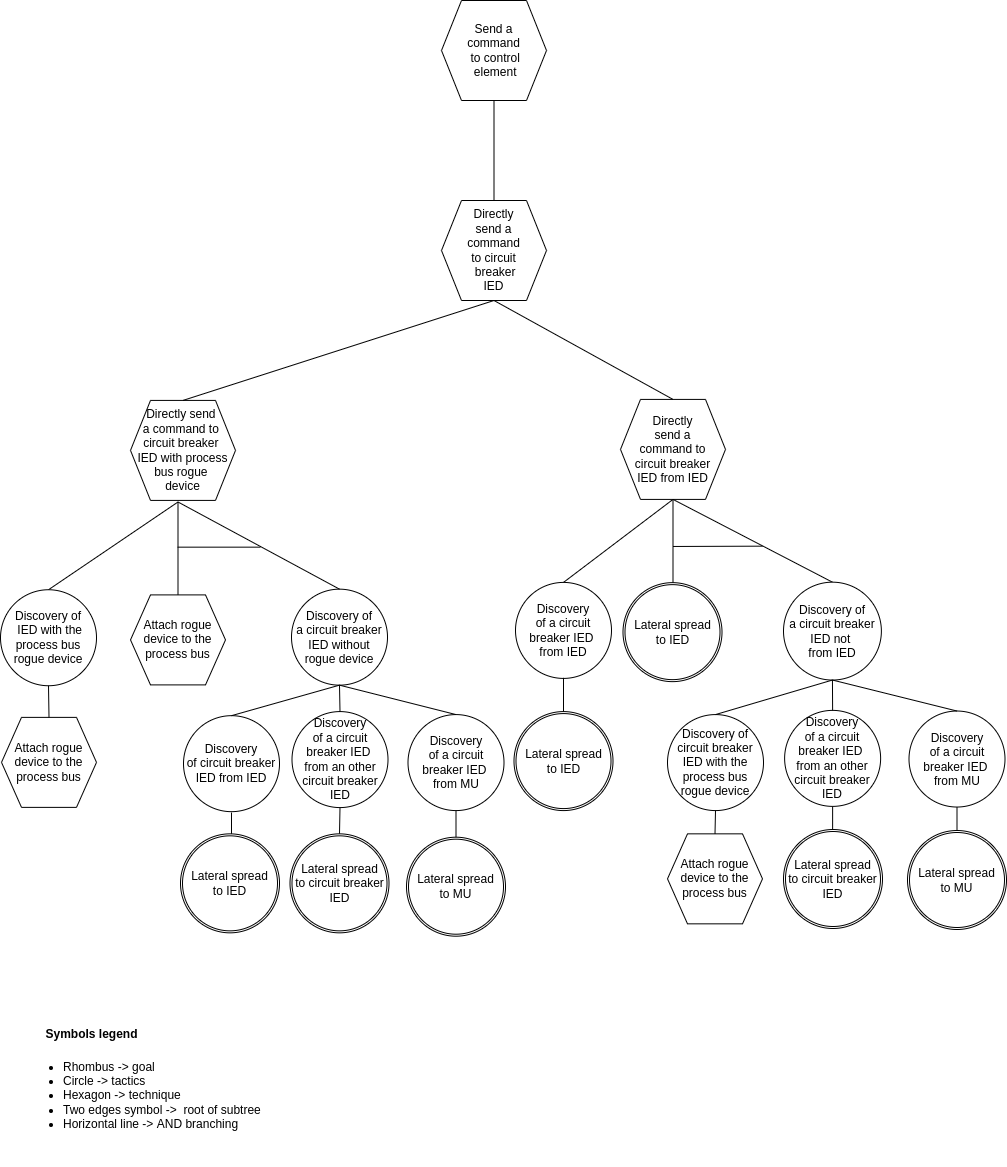

The diagram above was exported from draw.io. Its source (the exported page's mxGraphModel, read from the mxfile embedded in the PNG):
<mxGraphModel dx="572" dy="2005" grid="1" gridSize="10" guides="1" tooltips="1" connect="1" arrows="1" fold="1" page="1" pageScale="1" pageWidth="850" pageHeight="1100" math="0" shadow="0">
  <root>
    <mxCell id="0" />
    <mxCell id="1" parent="0" />
    <mxCell id="wkG5_CU37ZLFnjXLYzD5-3" value="" style="endArrow=none;html=1;rounded=0;exitX=0.5;exitY=0;exitDx=0;exitDy=0;entryX=0.5;entryY=1;entryDx=0;entryDy=0;" parent="1" source="wkG5_CU37ZLFnjXLYzD5-10" target="wkG5_CU37ZLFnjXLYzD5-7" edge="1">
      <mxGeometry width="50" height="50" relative="1" as="geometry">
        <mxPoint x="-197.25" y="127.5" as="sourcePoint" />
        <mxPoint x="298" y="70" as="targetPoint" />
        <Array as="points" />
      </mxGeometry>
    </mxCell>
    <mxCell id="wkG5_CU37ZLFnjXLYzD5-7" value="&lt;span style=&quot;font-family: &amp;#34;helvetica&amp;#34;&quot;&gt;Send a&lt;/span&gt;&lt;br style=&quot;font-family: &amp;#34;helvetica&amp;#34;&quot;&gt;&lt;span style=&quot;font-family: &amp;#34;helvetica&amp;#34;&quot;&gt;command&lt;/span&gt;&lt;br style=&quot;font-family: &amp;#34;helvetica&amp;#34;&quot;&gt;&lt;span style=&quot;font-family: &amp;#34;helvetica&amp;#34;&quot;&gt;&amp;nbsp;to control&lt;/span&gt;&lt;br style=&quot;font-family: &amp;#34;helvetica&amp;#34;&quot;&gt;&lt;span style=&quot;font-family: &amp;#34;helvetica&amp;#34;&quot;&gt;&amp;nbsp;element&lt;/span&gt;" style="shape=hexagon;perimeter=hexagonPerimeter2;whiteSpace=wrap;html=1;fixedSize=1;" parent="1" vertex="1">
      <mxGeometry x="1470" y="-40" width="105" height="100" as="geometry" />
    </mxCell>
    <mxCell id="wkG5_CU37ZLFnjXLYzD5-10" value="Directly&lt;br&gt;send a&lt;br&gt;command&lt;br&gt;&amp;nbsp;to circuit &lt;br&gt;&amp;nbsp;breaker&lt;br&gt;IED" style="shape=hexagon;perimeter=hexagonPerimeter2;whiteSpace=wrap;html=1;fixedSize=1;" parent="1" vertex="1">
      <mxGeometry x="1470" y="160.0000000000001" width="105" height="100" as="geometry" />
    </mxCell>
    <mxCell id="A3K8B1xX85LwOK0DyzmP-1" value="&lt;font style=&quot;font-size: 12px&quot;&gt;Symbols legend&lt;/font&gt;" style="text;strokeColor=none;fillColor=none;html=1;fontSize=24;fontStyle=1;verticalAlign=middle;align=center;" parent="1" vertex="1">
      <mxGeometry x="1070" y="970.0000000000003" width="100" height="40" as="geometry" />
    </mxCell>
    <mxCell id="A3K8B1xX85LwOK0DyzmP-2" value="&lt;ul&gt;&lt;li&gt;&lt;span&gt;Rhombus -&amp;gt; goal&lt;/span&gt;&lt;/li&gt;&lt;li&gt;&lt;span&gt;Circle -&amp;gt; tactics&lt;/span&gt;&lt;br&gt;&lt;/li&gt;&lt;li&gt;Hexagon -&amp;gt; technique&lt;/li&gt;&lt;li&gt;Two edges symbol -&amp;gt;&amp;nbsp; root of subtree&amp;nbsp;&lt;/li&gt;&lt;li&gt;Horizontal line -&amp;gt; AND branching&lt;/li&gt;&lt;/ul&gt;" style="text;strokeColor=none;fillColor=none;html=1;whiteSpace=wrap;verticalAlign=middle;overflow=hidden;fontSize=12;" parent="1" vertex="1">
      <mxGeometry x="1050" y="984.34" width="256" height="141.66" as="geometry" />
    </mxCell>
    <mxCell id="SHvtu495LuJL_pqycYQE-24" value="" style="endArrow=none;html=1;rounded=0;entryX=0.5;entryY=0;entryDx=0;entryDy=0;exitX=0.5;exitY=1;exitDx=0;exitDy=0;" parent="1" source="LZbwzX13tQkmF7auQUtu-51" target="O24KiBHbzsjBn8kWaOKx-2" edge="1">
      <mxGeometry width="50" height="50" relative="1" as="geometry">
        <mxPoint x="1516" y="464.9999999999998" as="sourcePoint" />
        <mxPoint x="1259.25" y="431.4999999999999" as="targetPoint" />
        <Array as="points" />
      </mxGeometry>
    </mxCell>
    <mxCell id="O24KiBHbzsjBn8kWaOKx-2" value="Discovery&lt;br&gt;of a circuit breaker IED &lt;br&gt;from IED" style="ellipse;whiteSpace=wrap;html=1;aspect=fixed;" parent="1" vertex="1">
      <mxGeometry x="1544" y="541.9100000000003" width="96" height="96" as="geometry" />
    </mxCell>
    <mxCell id="LZbwzX13tQkmF7auQUtu-51" value="Directly&lt;br&gt;send a&lt;br&gt;command to&lt;br&gt;circuit breaker&lt;br&gt;IED from IED" style="shape=hexagon;perimeter=hexagonPerimeter2;whiteSpace=wrap;html=1;fixedSize=1;" parent="1" vertex="1">
      <mxGeometry x="1649" y="358.90999999999974" width="105" height="100" as="geometry" />
    </mxCell>
    <mxCell id="LZbwzX13tQkmF7auQUtu-53" value="" style="endArrow=none;html=1;rounded=0;entryX=0.5;entryY=0;entryDx=0;entryDy=0;exitX=0.5;exitY=1;exitDx=0;exitDy=0;fontStyle=1" parent="1" source="wkG5_CU37ZLFnjXLYzD5-10" target="LZbwzX13tQkmF7auQUtu-51" edge="1">
      <mxGeometry width="50" height="50" relative="1" as="geometry">
        <mxPoint x="1707" y="267.24999999999994" as="sourcePoint" />
        <mxPoint x="1592.5" y="297.24999999999994" as="targetPoint" />
      </mxGeometry>
    </mxCell>
    <mxCell id="LZbwzX13tQkmF7auQUtu-72" value="" style="endArrow=none;html=1;rounded=0;entryX=0.5;entryY=0;entryDx=0;entryDy=0;exitX=0.5;exitY=1;exitDx=0;exitDy=0;" parent="1" source="LZbwzX13tQkmF7auQUtu-51" edge="1">
      <mxGeometry width="50" height="50" relative="1" as="geometry">
        <mxPoint x="1216" y="479.5899999999998" as="sourcePoint" />
        <mxPoint x="1701.5" y="552.8200000000003" as="targetPoint" />
      </mxGeometry>
    </mxCell>
    <mxCell id="LZbwzX13tQkmF7auQUtu-73" value="" style="endArrow=none;html=1;rounded=0;exitX=0.5;exitY=1;exitDx=0;exitDy=0;entryX=0.5;entryY=0;entryDx=0;entryDy=0;" parent="1" source="LZbwzX13tQkmF7auQUtu-51" target="LZbwzX13tQkmF7auQUtu-78" edge="1">
      <mxGeometry width="50" height="50" relative="1" as="geometry">
        <mxPoint x="1216" y="479.5899999999998" as="sourcePoint" />
        <mxPoint x="1813.5" y="541.0500000000003" as="targetPoint" />
      </mxGeometry>
    </mxCell>
    <mxCell id="LZbwzX13tQkmF7auQUtu-74" value="Attach rogue device to the process bus" style="shape=hexagon;perimeter=hexagonPerimeter2;whiteSpace=wrap;html=1;fixedSize=1;" parent="1" vertex="1">
      <mxGeometry x="1696" y="793.3400000000005" width="95" height="90" as="geometry" />
    </mxCell>
    <mxCell id="LZbwzX13tQkmF7auQUtu-75" value="Discovery of&lt;br&gt;&amp;nbsp;circuit breaker &lt;br&gt;IED with the process bus rogue device" style="ellipse;whiteSpace=wrap;html=1;aspect=fixed;" parent="1" vertex="1">
      <mxGeometry x="1696" y="674.0800000000004" width="96" height="96" as="geometry" />
    </mxCell>
    <mxCell id="LZbwzX13tQkmF7auQUtu-76" value="" style="endArrow=none;html=1;rounded=0;entryX=0.5;entryY=0;entryDx=0;entryDy=0;exitX=0.5;exitY=1;exitDx=0;exitDy=0;" parent="1" source="LZbwzX13tQkmF7auQUtu-75" target="LZbwzX13tQkmF7auQUtu-74" edge="1">
      <mxGeometry width="50" height="50" relative="1" as="geometry">
        <mxPoint x="1708.13" y="713.1500000000003" as="sourcePoint" />
        <mxPoint x="1745.63" y="742.1500000000003" as="targetPoint" />
      </mxGeometry>
    </mxCell>
    <mxCell id="LZbwzX13tQkmF7auQUtu-77" value="" style="endArrow=none;html=1;rounded=0;" parent="1" edge="1">
      <mxGeometry width="50" height="50" relative="1" as="geometry">
        <mxPoint x="1701.5" y="505.96999999999986" as="sourcePoint" />
        <mxPoint x="1791" y="505.66" as="targetPoint" />
      </mxGeometry>
    </mxCell>
    <mxCell id="LZbwzX13tQkmF7auQUtu-78" value="Discovery of&lt;br&gt;a circuit breaker IED not &lt;br&gt;from IED" style="ellipse;whiteSpace=wrap;html=1;aspect=fixed;" parent="1" vertex="1">
      <mxGeometry x="1812" y="541.6700000000003" width="97.88" height="97.88" as="geometry" />
    </mxCell>
    <mxCell id="LZbwzX13tQkmF7auQUtu-79" value="" style="endArrow=none;html=1;rounded=0;exitX=0.5;exitY=0;exitDx=0;exitDy=0;entryX=0.5;entryY=1;entryDx=0;entryDy=0;" parent="1" source="LZbwzX13tQkmF7auQUtu-75" target="LZbwzX13tQkmF7auQUtu-78" edge="1">
      <mxGeometry width="50" height="50" relative="1" as="geometry">
        <mxPoint x="1648" y="711.1900000000004" as="sourcePoint" />
        <mxPoint x="1767.0599999999995" y="672.0700000000004" as="targetPoint" />
        <Array as="points" />
      </mxGeometry>
    </mxCell>
    <mxCell id="j7B5tyn3Clt2UNp_cxtj-67" value="" style="endArrow=none;html=1;rounded=0;exitX=0.5;exitY=1;exitDx=0;exitDy=0;entryX=0.5;entryY=0;entryDx=0;entryDy=0;" parent="1" source="j7B5tyn3Clt2UNp_cxtj-68" edge="1">
      <mxGeometry width="50" height="50" relative="1" as="geometry">
        <mxPoint x="1761.12" y="507.8800000000003" as="sourcePoint" />
        <mxPoint x="1861.12" y="789.0000000000003" as="targetPoint" />
      </mxGeometry>
    </mxCell>
    <mxCell id="j7B5tyn3Clt2UNp_cxtj-68" value="Discovery&lt;br&gt;of a circuit breaker IED &lt;br&gt;from an other circuit breaker IED" style="ellipse;whiteSpace=wrap;html=1;aspect=fixed;" parent="1" vertex="1">
      <mxGeometry x="1813.12" y="669.8800000000003" width="96" height="96" as="geometry" />
    </mxCell>
    <mxCell id="j7B5tyn3Clt2UNp_cxtj-73" value="" style="endArrow=none;html=1;rounded=0;startArrow=none;entryX=0.5;entryY=0;entryDx=0;entryDy=0;exitX=0.5;exitY=1;exitDx=0;exitDy=0;" parent="1" source="LZbwzX13tQkmF7auQUtu-78" target="j7B5tyn3Clt2UNp_cxtj-68" edge="1">
      <mxGeometry width="50" height="50" relative="1" as="geometry">
        <mxPoint x="1861" y="665.3200000000003" as="sourcePoint" />
        <mxPoint x="1764" y="702.7400000000005" as="targetPoint" />
        <Array as="points" />
      </mxGeometry>
    </mxCell>
    <mxCell id="j7B5tyn3Clt2UNp_cxtj-79" value="" style="endArrow=none;html=1;rounded=0;exitX=0.5;exitY=1;exitDx=0;exitDy=0;entryX=0.5;entryY=0;entryDx=0;entryDy=0;" parent="1" source="j7B5tyn3Clt2UNp_cxtj-80" target="rM_Vll5B5-LiN2aD_D-j-14" edge="1">
      <mxGeometry width="50" height="50" relative="1" as="geometry">
        <mxPoint x="2092.5" y="791.6400000000001" as="sourcePoint" />
        <mxPoint x="1985.5" y="795.65" as="targetPoint" />
      </mxGeometry>
    </mxCell>
    <mxCell id="j7B5tyn3Clt2UNp_cxtj-80" value="Discovery&lt;br&gt;of a circuit breaker IED &lt;br&gt;from MU" style="ellipse;whiteSpace=wrap;html=1;aspect=fixed;" parent="1" vertex="1">
      <mxGeometry x="1937.5" y="670.5300000000002" width="96" height="96" as="geometry" />
    </mxCell>
    <mxCell id="j7B5tyn3Clt2UNp_cxtj-85" value="" style="endArrow=none;html=1;rounded=0;startArrow=none;entryX=0.5;entryY=0;entryDx=0;entryDy=0;exitX=0.5;exitY=1;exitDx=0;exitDy=0;" parent="1" source="LZbwzX13tQkmF7auQUtu-78" target="j7B5tyn3Clt2UNp_cxtj-80" edge="1">
      <mxGeometry width="50" height="50" relative="1" as="geometry">
        <mxPoint x="1821" y="622.4000000000001" as="sourcePoint" />
        <mxPoint x="1886" y="700.8800000000003" as="targetPoint" />
        <Array as="points" />
      </mxGeometry>
    </mxCell>
    <mxCell id="QGp9XaP25laJaX3uKuXU-4" value="Directly send &lt;br&gt;a command to &lt;br&gt;circuit breaker &lt;br&gt;&amp;nbsp;IED with process &lt;br&gt;bus rogue &lt;br&gt;device" style="shape=hexagon;perimeter=hexagonPerimeter2;whiteSpace=wrap;html=1;fixedSize=1;" parent="1" vertex="1">
      <mxGeometry x="1159" y="359.90999999999985" width="105" height="100" as="geometry" />
    </mxCell>
    <mxCell id="QGp9XaP25laJaX3uKuXU-23" value="" style="endArrow=none;html=1;rounded=0;entryX=0.5;entryY=0;entryDx=0;entryDy=0;exitX=0.5;exitY=1;exitDx=0;exitDy=0;fontStyle=1" parent="1" source="wkG5_CU37ZLFnjXLYzD5-10" target="QGp9XaP25laJaX3uKuXU-4" edge="1">
      <mxGeometry width="50" height="50" relative="1" as="geometry">
        <mxPoint x="1967" y="258.63000000000005" as="sourcePoint" />
        <mxPoint x="1608" y="293.0399999999999" as="targetPoint" />
      </mxGeometry>
    </mxCell>
    <mxCell id="QGp9XaP25laJaX3uKuXU-24" value="" style="endArrow=none;html=1;rounded=0;fontStyle=1;entryX=0.5;entryY=0;entryDx=0;entryDy=0;exitX=0.5;exitY=1;exitDx=0;exitDy=0;" parent="1" target="QGp9XaP25laJaX3uKuXU-26" edge="1">
      <mxGeometry width="50" height="50" relative="1" as="geometry">
        <mxPoint x="1206.5" y="461.4899999999999" as="sourcePoint" />
        <mxPoint x="1315" y="367.48999999999995" as="targetPoint" />
      </mxGeometry>
    </mxCell>
    <mxCell id="QGp9XaP25laJaX3uKuXU-25" value="Attach rogue device to the process bus" style="shape=hexagon;perimeter=hexagonPerimeter2;whiteSpace=wrap;html=1;fixedSize=1;" parent="1" vertex="1">
      <mxGeometry x="1030" y="676.8799999999999" width="95" height="90" as="geometry" />
    </mxCell>
    <mxCell id="QGp9XaP25laJaX3uKuXU-26" value="Discovery of&lt;br&gt;&amp;nbsp;IED with the process bus rogue device" style="ellipse;whiteSpace=wrap;html=1;aspect=fixed;" parent="1" vertex="1">
      <mxGeometry x="1029" y="549.2400000000001" width="96" height="96" as="geometry" />
    </mxCell>
    <mxCell id="QGp9XaP25laJaX3uKuXU-27" value="" style="endArrow=none;html=1;rounded=0;entryX=0.5;entryY=0;entryDx=0;entryDy=0;exitX=0.5;exitY=1;exitDx=0;exitDy=0;" parent="1" source="QGp9XaP25laJaX3uKuXU-26" target="QGp9XaP25laJaX3uKuXU-25" edge="1">
      <mxGeometry width="50" height="50" relative="1" as="geometry">
        <mxPoint x="1148" y="725.3499999999999" as="sourcePoint" />
        <mxPoint x="1148" y="738.3499999999999" as="targetPoint" />
      </mxGeometry>
    </mxCell>
    <mxCell id="QGp9XaP25laJaX3uKuXU-30" value="Discovery of&lt;br&gt;a circuit breaker IED without rogue device" style="ellipse;whiteSpace=wrap;html=1;aspect=fixed;" parent="1" vertex="1">
      <mxGeometry x="1320" y="548.6599999999999" width="96" height="96" as="geometry" />
    </mxCell>
    <mxCell id="QGp9XaP25laJaX3uKuXU-31" value="" style="endArrow=none;html=1;rounded=0;exitX=0.5;exitY=1;exitDx=0;exitDy=0;entryX=0.5;entryY=0;entryDx=0;entryDy=0;" parent="1" target="QGp9XaP25laJaX3uKuXU-30" edge="1">
      <mxGeometry width="50" height="50" relative="1" as="geometry">
        <mxPoint x="1206.5" y="461.4899999999999" as="sourcePoint" />
        <mxPoint x="1391" y="517.4899999999999" as="targetPoint" />
      </mxGeometry>
    </mxCell>
    <mxCell id="QGp9XaP25laJaX3uKuXU-37" value="Attach rogue device to the process bus" style="shape=hexagon;perimeter=hexagonPerimeter2;whiteSpace=wrap;html=1;fixedSize=1;" parent="1" vertex="1">
      <mxGeometry x="1159" y="554.4" width="95" height="90" as="geometry" />
    </mxCell>
    <mxCell id="QGp9XaP25laJaX3uKuXU-38" value="" style="endArrow=none;html=1;rounded=0;entryX=0.5;entryY=0;entryDx=0;entryDy=0;exitX=0.5;exitY=1;exitDx=0;exitDy=0;" parent="1" target="QGp9XaP25laJaX3uKuXU-37" edge="1">
      <mxGeometry width="50" height="50" relative="1" as="geometry">
        <mxPoint x="1206.5" y="461.4899999999999" as="sourcePoint" />
        <mxPoint x="1227" y="562.48" as="targetPoint" />
      </mxGeometry>
    </mxCell>
    <mxCell id="QGp9XaP25laJaX3uKuXU-39" value="" style="endArrow=none;html=1;rounded=0;" parent="1" edge="1">
      <mxGeometry width="50" height="50" relative="1" as="geometry">
        <mxPoint x="1206" y="506.66" as="sourcePoint" />
        <mxPoint x="1289" y="506.66" as="targetPoint" />
      </mxGeometry>
    </mxCell>
    <mxCell id="QGp9XaP25laJaX3uKuXU-45" value="" style="endArrow=none;html=1;rounded=0;entryX=0.5;entryY=0;entryDx=0;entryDy=0;startArrow=none;" parent="1" edge="1">
      <mxGeometry width="50" height="50" relative="1" as="geometry">
        <mxPoint x="1260" y="772.05" as="sourcePoint" />
        <mxPoint x="1260" y="799.5499999999995" as="targetPoint" />
        <Array as="points" />
      </mxGeometry>
    </mxCell>
    <mxCell id="QGp9XaP25laJaX3uKuXU-47" value="Discovery&lt;br&gt;of circuit breaker IED from IED" style="ellipse;whiteSpace=wrap;html=1;aspect=fixed;" parent="1" vertex="1">
      <mxGeometry x="1212" y="675.1699999999996" width="96" height="96" as="geometry" />
    </mxCell>
    <mxCell id="QGp9XaP25laJaX3uKuXU-48" value="" style="endArrow=none;html=1;rounded=0;exitX=0.5;exitY=1;exitDx=0;exitDy=0;startArrow=none;entryX=0.5;entryY=0;entryDx=0;entryDy=0;" parent="1" source="QGp9XaP25laJaX3uKuXU-30" target="QGp9XaP25laJaX3uKuXU-47" edge="1">
      <mxGeometry width="50" height="50" relative="1" as="geometry">
        <mxPoint x="1379" y="644.8799999999997" as="sourcePoint" />
        <mxPoint x="1381" y="663.4499999999998" as="targetPoint" />
        <Array as="points" />
      </mxGeometry>
    </mxCell>
    <mxCell id="QGp9XaP25laJaX3uKuXU-49" value="" style="endArrow=none;html=1;rounded=0;exitX=0.5;exitY=1;exitDx=0;exitDy=0;" parent="1" source="QGp9XaP25laJaX3uKuXU-50" target="rM_Vll5B5-LiN2aD_D-j-4" edge="1">
      <mxGeometry width="50" height="50" relative="1" as="geometry">
        <mxPoint x="1268.5" y="509.08" as="sourcePoint" />
        <mxPoint x="1368.5" y="801.5999999999999" as="targetPoint" />
      </mxGeometry>
    </mxCell>
    <mxCell id="QGp9XaP25laJaX3uKuXU-50" value="Discovery&lt;br&gt;of a circuit breaker IED &lt;br&gt;from an other circuit breaker IED" style="ellipse;whiteSpace=wrap;html=1;aspect=fixed;" parent="1" vertex="1">
      <mxGeometry x="1320.5" y="671.0799999999996" width="96" height="96" as="geometry" />
    </mxCell>
    <mxCell id="QGp9XaP25laJaX3uKuXU-52" value="" style="endArrow=none;html=1;rounded=0;exitX=0.5;exitY=1;exitDx=0;exitDy=0;startArrow=none;entryX=0.5;entryY=0;entryDx=0;entryDy=0;" parent="1" target="QGp9XaP25laJaX3uKuXU-50" edge="1">
      <mxGeometry width="50" height="50" relative="1" as="geometry">
        <mxPoint x="1368" y="644.6599999999996" as="sourcePoint" />
        <mxPoint x="1311" y="724.9999999999998" as="targetPoint" />
        <Array as="points" />
      </mxGeometry>
    </mxCell>
    <mxCell id="QGp9XaP25laJaX3uKuXU-53" value="" style="endArrow=none;html=1;rounded=0;exitX=0.5;exitY=1;exitDx=0;exitDy=0;entryX=0.5;entryY=0;entryDx=0;entryDy=0;" parent="1" source="QGp9XaP25laJaX3uKuXU-54" target="rM_Vll5B5-LiN2aD_D-j-7" edge="1">
      <mxGeometry width="50" height="50" relative="1" as="geometry">
        <mxPoint x="1384.5" y="512.0799999999998" as="sourcePoint" />
        <mxPoint x="1459" y="792.7099999999999" as="targetPoint" />
      </mxGeometry>
    </mxCell>
    <mxCell id="QGp9XaP25laJaX3uKuXU-54" value="Discovery&lt;br&gt;of a circuit breaker IED &lt;br&gt;from MU" style="ellipse;whiteSpace=wrap;html=1;aspect=fixed;" parent="1" vertex="1">
      <mxGeometry x="1436.5" y="674.0799999999995" width="96" height="96" as="geometry" />
    </mxCell>
    <mxCell id="QGp9XaP25laJaX3uKuXU-56" value="" style="endArrow=none;html=1;rounded=0;startArrow=none;entryX=0.5;entryY=0;entryDx=0;entryDy=0;exitX=0.5;exitY=1;exitDx=0;exitDy=0;" parent="1" source="QGp9XaP25laJaX3uKuXU-30" target="QGp9XaP25laJaX3uKuXU-54" edge="1">
      <mxGeometry width="50" height="50" relative="1" as="geometry">
        <mxPoint x="1440" y="960.17" as="sourcePoint" />
        <mxPoint x="1444" y="723.3599999999997" as="targetPoint" />
        <Array as="points" />
      </mxGeometry>
    </mxCell>
    <mxCell id="rM_Vll5B5-LiN2aD_D-j-1" value="" style="ellipse;whiteSpace=wrap;html=1;aspect=fixed;" parent="1" vertex="1">
      <mxGeometry x="1209" y="793.3399999999999" width="99" height="99" as="geometry" />
    </mxCell>
    <mxCell id="rM_Vll5B5-LiN2aD_D-j-2" value="Lateral spread&lt;br&gt;to IED" style="ellipse;whiteSpace=wrap;html=1;aspect=fixed;" parent="1" vertex="1">
      <mxGeometry x="1211" y="795.3399999999999" width="95" height="95" as="geometry" />
    </mxCell>
    <mxCell id="rM_Vll5B5-LiN2aD_D-j-4" value="" style="ellipse;whiteSpace=wrap;html=1;aspect=fixed;" parent="1" vertex="1">
      <mxGeometry x="1318.5" y="793.3399999999998" width="99" height="99" as="geometry" />
    </mxCell>
    <mxCell id="rM_Vll5B5-LiN2aD_D-j-5" value="Lateral spread&lt;br&gt;to circuit breaker IED" style="ellipse;whiteSpace=wrap;html=1;aspect=fixed;" parent="1" vertex="1">
      <mxGeometry x="1320.5" y="795.3399999999998" width="95" height="95" as="geometry" />
    </mxCell>
    <mxCell id="rM_Vll5B5-LiN2aD_D-j-6" value="" style="ellipse;whiteSpace=wrap;html=1;aspect=fixed;" parent="1" vertex="1">
      <mxGeometry x="1435" y="796.6999999999998" width="99" height="99" as="geometry" />
    </mxCell>
    <mxCell id="rM_Vll5B5-LiN2aD_D-j-7" value="Lateral spread&lt;br&gt;to MU" style="ellipse;whiteSpace=wrap;html=1;aspect=fixed;" parent="1" vertex="1">
      <mxGeometry x="1437" y="798.6999999999998" width="95" height="95" as="geometry" />
    </mxCell>
    <mxCell id="rM_Vll5B5-LiN2aD_D-j-8" value="" style="endArrow=none;html=1;rounded=0;startArrow=none;" parent="1" target="rM_Vll5B5-LiN2aD_D-j-10" edge="1">
      <mxGeometry width="50" height="50" relative="1" as="geometry">
        <mxPoint x="1592" y="637.34" as="sourcePoint" />
        <mxPoint x="1592" y="664.8399999999996" as="targetPoint" />
        <Array as="points" />
      </mxGeometry>
    </mxCell>
    <mxCell id="rM_Vll5B5-LiN2aD_D-j-9" value="" style="ellipse;whiteSpace=wrap;html=1;aspect=fixed;" parent="1" vertex="1">
      <mxGeometry x="1542.5" y="671.0799999999999" width="99" height="99" as="geometry" />
    </mxCell>
    <mxCell id="rM_Vll5B5-LiN2aD_D-j-10" value="Lateral spread&lt;br&gt;to IED" style="ellipse;whiteSpace=wrap;html=1;aspect=fixed;" parent="1" vertex="1">
      <mxGeometry x="1544.5" y="673.0799999999999" width="95" height="95" as="geometry" />
    </mxCell>
    <mxCell id="rM_Vll5B5-LiN2aD_D-j-11" value="" style="ellipse;whiteSpace=wrap;html=1;aspect=fixed;" parent="1" vertex="1">
      <mxGeometry x="1812" y="788.9999999999999" width="99" height="99" as="geometry" />
    </mxCell>
    <mxCell id="rM_Vll5B5-LiN2aD_D-j-12" value="Lateral spread&lt;br&gt;to circuit breaker IED" style="ellipse;whiteSpace=wrap;html=1;aspect=fixed;" parent="1" vertex="1">
      <mxGeometry x="1814" y="790.9999999999999" width="95" height="95" as="geometry" />
    </mxCell>
    <mxCell id="rM_Vll5B5-LiN2aD_D-j-13" value="" style="ellipse;whiteSpace=wrap;html=1;aspect=fixed;" parent="1" vertex="1">
      <mxGeometry x="1936" y="790" width="99" height="99" as="geometry" />
    </mxCell>
    <mxCell id="rM_Vll5B5-LiN2aD_D-j-14" value="Lateral spread&lt;br&gt;to MU" style="ellipse;whiteSpace=wrap;html=1;aspect=fixed;" parent="1" vertex="1">
      <mxGeometry x="1938" y="792" width="95" height="95" as="geometry" />
    </mxCell>
    <mxCell id="XwzC4uM-0kyrwb4MhgXh-2" value="" style="ellipse;whiteSpace=wrap;html=1;aspect=fixed;" parent="1" vertex="1">
      <mxGeometry x="1651.5" y="542.14" width="99" height="99" as="geometry" />
    </mxCell>
    <mxCell id="XwzC4uM-0kyrwb4MhgXh-3" value="Lateral spread&lt;br&gt;to IED" style="ellipse;whiteSpace=wrap;html=1;aspect=fixed;" parent="1" vertex="1">
      <mxGeometry x="1653.5" y="544.14" width="95" height="95" as="geometry" />
    </mxCell>
  </root>
</mxGraphModel>